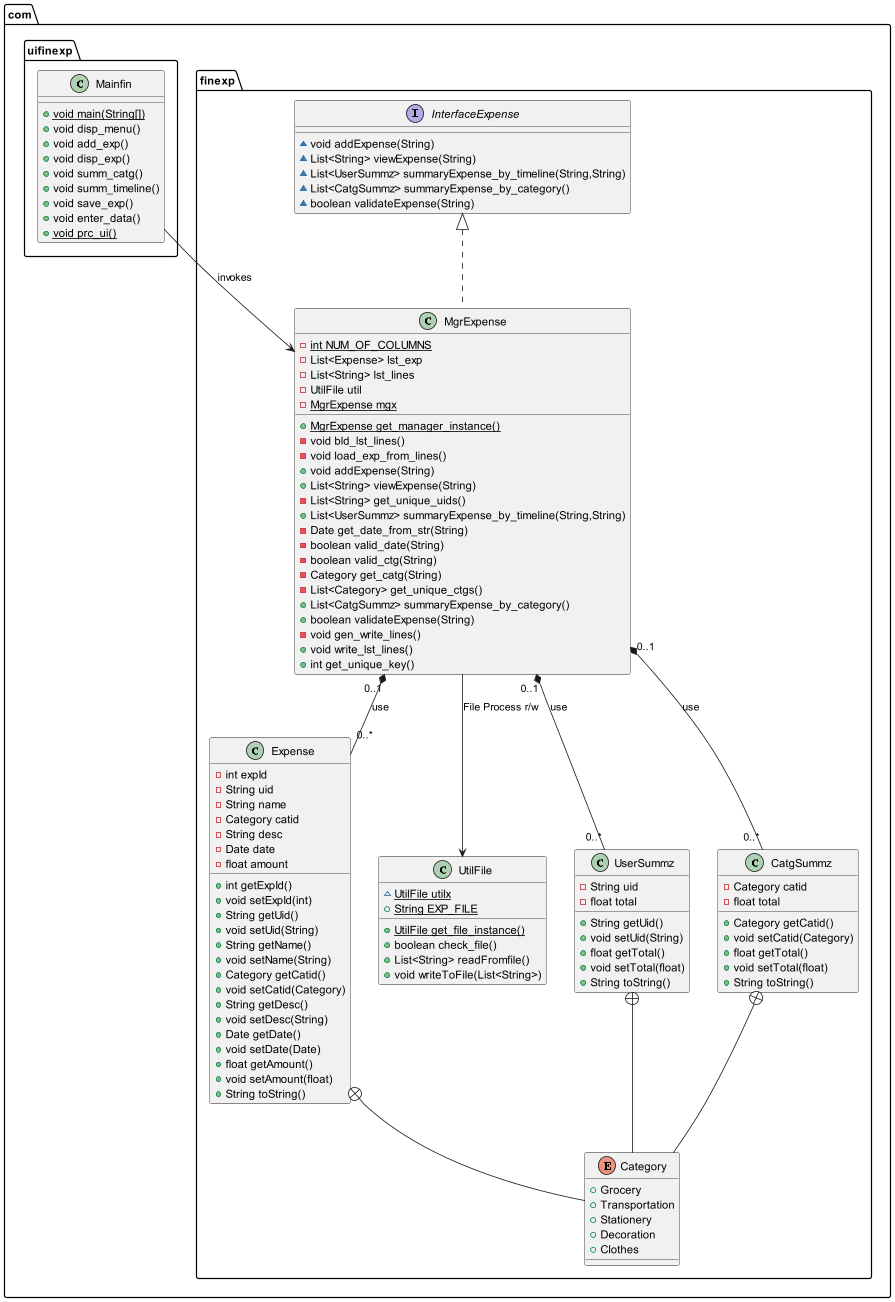

The diagram above was rendered by PlantUML. Its source (embedded in the PNG):
@startuml
'https://plantuml.com/class-diagram

package com.finexp{
    InterfaceExpense <|.. MgrExpense
    MgrExpense "0..1" *-- "0..*" Expense : use
    Expense +-- Category
    MgrExpense --> UtilFile : "File Process r/w"

    MgrExpense "0..1" *-- "0..*" UserSummz : use
    MgrExpense "0..1" *-- "0..*" CatgSummz : use
    CatgSummz +-- Category
    UserSummz +-- Category

class UtilFile {
~ {static} UtilFile utilx
+ {static} String EXP_FILE
+ {static} UtilFile get_file_instance()
+ boolean check_file()
+ List<String> readFromfile()
+ void writeToFile(List<String>)
}
class CatgSummz {
- Category catid
- float total
+ Category getCatid()
+ void setCatid(Category)
+ float getTotal()
+ void setTotal(float)
+ String toString()
}
class UserSummz {
- String uid
- float total
+ String getUid()
+ void setUid(String)
+ float getTotal()
+ void setTotal(float)
+ String toString()
}
class Expense {
- int expId
- String uid
- String name
- Category catid
- String desc
- Date date
- float amount
+ int getExpId()
+ void setExpId(int)
+ String getUid()
+ void setUid(String)
+ String getName()
+ void setName(String)
+ Category getCatid()
+ void setCatid(Category)
+ String getDesc()
+ void setDesc(String)
+ Date getDate()
+ void setDate(Date)
+ float getAmount()
+ void setAmount(float)
+ String toString()
}
class MgrExpense {
- {static} int NUM_OF_COLUMNS
- List<Expense> lst_exp
- List<String> lst_lines
- UtilFile util
- {static} MgrExpense mgx
+ {static} MgrExpense get_manager_instance()
- void bld_lst_lines()
- void load_exp_from_lines()
+ void addExpense(String)
+ List<String> viewExpense(String)
- List<String> get_unique_uids()
+ List<UserSummz> summaryExpense_by_timeline(String,String)
- Date get_date_from_str(String)
- boolean valid_date(String)
- boolean valid_ctg(String)
- Category get_catg(String)
- List<Category> get_unique_ctgs()
+ List<CatgSummz> summaryExpense_by_category()
+ boolean validateExpense(String)
- void gen_write_lines()
+ void write_lst_lines()
+ int get_unique_key()
}
interface InterfaceExpense {
~ void addExpense(String)
~ List<String> viewExpense(String)
~ List<UserSummz> summaryExpense_by_timeline(String,String)
~ List<CatgSummz> summaryExpense_by_category()
~ boolean validateExpense(String)
}
enum Category {
+  Grocery
+  Transportation
+  Stationery
+  Decoration
+  Clothes
}

}
package com.uifinexp{
    Mainfin --> MgrExpense : invokes

class Mainfin {
+ {static} void main(String[])
+ void disp_menu()
+ void add_exp()
+ void disp_exp()
+ void summ_catg()
+ void summ_timeline()
+ void save_exp()
+ void enter_data()
+ {static} void prc_ui()
}
}
@enduml